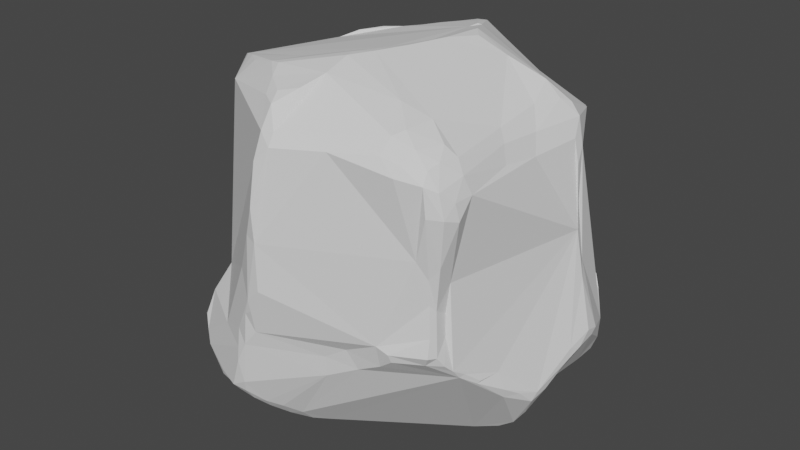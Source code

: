 # Source: boulder3.blend  (saved by Blender 2.80.75; exported with 4.5.12 LTS)
import bpy
from mathutils import Matrix  # noqa: F401  (used for matrix-valued properties, if any)

bpy.ops.wm.read_factory_settings(use_empty=True)
scene = bpy.context.scene
scene.name = 'Scene'

# ---- collections
col_collection = bpy.data.collections.new('Collection'); scene.collection.children.link(col_collection)

# ---- world
world_world = bpy.data.worlds.new('World'); scene.world = world_world
world_world.use_nodes = True; world_world.node_tree.nodes.clear()
_N = world_world.node_tree.nodes; _L = world_world.node_tree.links
n0 = _N.new('ShaderNodeOutputWorld'); n0.name = 'World Output'; n0.location = (300, 300)
n1 = _N.new('ShaderNodeBackground'); n1.name = 'Background'; n1.location = (10, 300)
n1.inputs[0].default_value = (0.05088, 0.05088, 0.05088, 1.0)
_L.new(n1.outputs[0], n0.inputs[0])
n0.is_active_output = True
world_world.color = (0.05088, 0.05088, 0.05088)
world_world.use_sun_shadow = False
world_world.sun_shadow_jitter_overblur = 0.0

# ---- meshes
me_cube_001 = bpy.data.meshes.new('Cube.001')
me_cube_001.from_pydata([(0.4606, -0.5631, 1.006), (-0.4898, -0.7926, -0.7802), (-0.4306, -0.9896, -0.6517), (-0.7481, -0.8077, -0.4825), (-0.8375, -0.6673, -0.4578), (-0.5325, -0.5416, 1.008), (-0.7089, -0.4167, 0.9457), (-0.8576, 0.3122, -0.6397), (-0.8812, 0.5057, -0.4649), (-0.8794, 0.4632, 0.7445), (-0.8543, 0.4537, 0.7937), (-0.7395, 0.5001, 0.849), (-0.6007, 0.5559, 0.8841), (-0.5091, 0.6019, 0.8871), (-0.5847, 0.9611, 0.3097), (-0.7792, 0.8339, 0.3665), (-0.8372, 0.7672, 0.4115), (-0.898, 0.6437, 0.5183), (-0.9117, 0.5091, 0.5219), (0.8342, -0.5625, -0.3451), (0.8728, -0.5595, 0.6561), (0.8402, -0.5861, 0.7508), (0.794, -0.5649, 0.8204), (0.7366, -0.593, 0.8755), (0.6204, -0.5297, 0.9479), (0.5925, -0.6847, 0.9368), (0.5621, -0.7501, 0.9206), (0.5706, -0.8425, 0.8566), (0.8134, -0.7062, 0.3169), (0.8794, -0.6586, 0.5592), (0.8341, 0.4555, -0.8241), (0.3509, 0.7381, -0.7687), (0.5973, 0.8462, -0.7351), (0.5851, 0.8653, -0.6889), (0.7257, 0.8379, -0.5559), (0.846, 0.7419, -0.4235), (0.9303, 0.6392, -0.5383), (0.5186, 0.8205, 0.6409), (-0.4786, -0.002226, -0.9829), (-0.4828, -0.06946, -0.986), (-0.4693, -0.2773, -0.9004), (-0.9653, -0.1172, -0.4683), (-1.054, -0.1044, -0.3489), (-1.013, 0.1232, -0.5458), (-0.3871, -0.9698, -0.3197), (-0.9101, -0.4643, -0.3615), (-0.8925, -0.5138, -0.4223), (-0.9997, -0.1242, 0.5211), (-0.449, 1.028, 0.008118), (-0.5931, 0.9494, -0.1456), (-0.9474, 0.4798, -0.3253), (-0.05394, 0.4995, -0.8337), (-0.2547, 0.8407, -0.4501), (-0.1043, 0.8471, -0.5215), (0.004028, 0.9304, -0.4631), (0.1493, 0.9036, -0.5069), (0.1237, 0.4841, 1.06), (-0.04007, 1.014, 0.5386), (-0.135, 1.03, 0.5543), (-0.2034, 1.03, 0.4876), (0.4893, 0.8524, 0.1268), (0.4362, 0.8847, 0.3367), (0.4656, -0.1332, -1.056), (1.065, 0.1917, -0.4472), (1.047, 0.1218, -0.4912), (0.9648, -0.2131, -0.5722), (0.9333, -0.3097, -0.5094), (0.8733, -0.4667, -0.4134), (0.2758, 0.2704, 1.112), (0.5188, 0.1891, 1.043), (0.3953, -0.8134, -0.3567), (0.8818, -0.4498, -0.403), (0.2377, -0.8716, -0.4301), (-0.1989, -1.077, -0.4241), (-0.1994, -1.068, -0.3438), (0.06143, -0.4458, 1.126), (-0.06198, -1.08, 0.3528), (0.3504, -0.8517, -0.2401), (0.2394, -0.8853, -0.3098), (-0.06354, -1.087, -0.07264), (-0.0708, -1.058, -0.2078), (0.004848, -1.094, 0.0681), (-0.1416, -1.072, -0.3039), (0.003287, -1.095, 0.3326), (-0.1124, -1.08, -0.104), (-0.1824, -1.02, 0.1097), (-0.07555, -1.092, -0.0114), (-0.1989, -1.054, -0.2337), (1.068, 0.2986, -0.4215), (1.067, 0.3377, -0.3931), (0.9697, 0.3018, 0.003842), (0.9333, 0.2829, 0.3275), (1.076, 0.2463, -0.3659), (1.012, 0.2497, -0.07602), (0.963, 0.2449, 0.1934), (1.047, 0.1223, -0.434), (0.9019, -0.3295, -0.4045), (0.2071, 0.3794, 1.081), (0.1201, 0.4113, 1.058), (0.2024, 0.2705, 1.089), (0.3416, 0.1895, 1.107), (0.2613, 0.03087, 1.12), (0.1968, 0.001942, 1.102), (0.2029, -0.1897, 1.123), (0.1371, -0.2722, 1.119), (0.1453, -0.3751, 1.128), (-0.9706, -0.3222, -0.3728), (-1.055, -0.1374, -0.3069), (-1.009, -0.124, 0.002418), (-0.9946, -0.1294, 0.3108), (-1.025, -0.0554, -0.09478), (-0.9952, -0.05741, 0.2273), (-0.9852, -0.009414, 0.1753), (-1.057, -0.04315, -0.3428), (-1.039, 0.07171, -0.3625), (-1.026, 0.1984, -0.4302), (-0.9791, 0.3431, -0.3725), (-0.3232, 1.048, 0.3374), (-0.4432, 0.9849, 0.3697), (-0.3688, 1.032, -0.064), (-0.3744, 1.043, 0.102), (-0.4164, 1.033, -0.06677), (-0.3091, 1.014, -0.1265), (-0.2008, 0.9775, -0.2182), (-0.3153, 1.04, 0.1901), (-0.1923, 1.037, 0.4357), (-0.2083, 0.9621, -0.2785), (-0.05178, 0.9368, -0.4091), (0.3592, 0.941, 0.4337), (0.4151, 0.8958, 0.2796), (-0.6173, -0.7446, -0.7086), (-0.5963, -0.5509, -0.7512), (-0.5058, -0.6713, -0.8172), (-0.6753, -0.67, -0.6755), (-0.6554, -0.8831, -0.5115), (-0.7614, -0.7979, -0.5038), (-0.6043, -0.9211, -0.5694), (-0.5913, -0.8586, -0.6509), (-0.7063, -0.7182, -0.6297), (-0.6429, -0.7939, -0.6563), (-0.6296, -0.4794, 0.9788), (-0.4725, 0.5791, 0.9037), (-0.685, 0.5579, 0.8428), (-0.8891, 0.5179, 0.7093), (-0.8453, 0.4982, 0.7784), (-0.888, 0.5818, 0.6301), (-0.8992, 0.6134, 0.5612), (0.6806, -0.7267, 0.8767), (0.6695, -0.8156, 0.8274), (0.776, -0.7938, 0.7488), (0.7878, -0.7886, 0.5944), (0.6539, -0.8508, 0.7741), (0.8635, -0.6703, 0.6538), (0.7744, -0.6751, 0.8256), (0.7631, -0.7452, 0.8052), (0.8525, -0.7364, 0.5838), (0.8255, -0.7424, 0.7164), (0.7383, 0.7789, -0.7643), (0.6319, 0.7549, -0.7892), (0.6107, 0.6653, -0.8175), (0.6924, 0.6637, -0.8184), (0.6987, 0.8374, -0.7139), (0.7937, 0.8036, -0.6154), (0.7862, 0.774, -0.7454), (0.8984, 0.6167, -0.7425), (0.8664, 0.5333, -0.7902), (0.8868, 0.7077, -0.6093), (0.8696, 0.6835, -0.7394), (0.7885, 0.6573, -0.799), (0.8399, 0.7524, -0.6704), (0.7489, 0.6111, 0.7008), (0.6955, 0.6902, 0.6746), (0.7141, 0.6593, 0.6146), (0.525, 0.7701, 0.6808), (0.5208, 0.8298, 0.616), (0.5254, 0.8179, 0.4909), (0.6738, 0.7173, 0.6569), (-0.5471, 0.01299, -0.9599), (-0.512, -0.1961, -0.914), (-0.6079, 0.004709, -0.9288), (-0.5858, -0.2598, -0.8176), (-0.499, -0.4151, -0.8568), (-0.6951, 0.06414, -0.8868), (-0.7753, 0.1191, -0.8203), (-0.8164, 0.06375, -0.7748), (-0.9014, 0.1232, -0.7134), (-0.8489, -0.1148, -0.6154), (-0.8076, -0.6869, -0.4016), (-0.8867, -0.5459, -0.4102), (-0.7712, -0.3646, 0.9103), (-0.7966, -0.3035, 0.8858), (-0.8141, -0.3522, 0.8704), (-0.8894, -0.237, 0.8208), (-0.8775, -0.1881, 0.8194), (-0.7759, -0.1178, 0.8457), (-0.8647, 0.2382, 0.7761), (-0.9303, -0.1827, 0.782), (-0.8842, 0.2478, 0.7599), (-0.9582, -0.1248, 0.7352), (-0.9231, 0.05056, 0.7305), (-0.9102, 0.2609, 0.6886), (-0.9522, 0.04049, 0.6371), (-0.9882, -0.1291, 0.625), (-0.9065, 0.5626, 0.5965), (-0.5932, 0.9797, -0.06408), (-0.6822, 0.9129, 0.2985), (-0.7539, 0.857, 0.1152), (-0.7424, 0.9008, -0.1247), (-0.831, 0.8061, -0.1843), (-0.8527, 0.742, 0.3671), (-0.8218, 0.7776, 0.1995), (-0.8309, 0.7823, 0.01361), (-0.8448, 0.7266, 0.07661), (-0.8618, 0.7774, -0.1636), (-0.8552, 0.6636, 0.2124), (-0.8781, 0.7066, -0.2555), (-0.8628, 0.6244, -0.002513), (-0.8992, 0.6798, -0.2211), (-0.9298, 0.5806, -0.3001), (-0.9487, 0.4759, -0.3696), (0.01359, 0.5847, -0.8186), (0.09155, 0.6949, -0.7895), (0.0009697, 0.6453, -0.7863), (0.2865, 0.6646, -0.7799), (0.06131, 0.7083, -0.7818), (0.3705, 0.8318, -0.7343), (0.1221, 0.7869, -0.7577), (0.1852, 0.8511, -0.7249), (0.3799, 0.8752, -0.6946), (0.1866, 0.8899, -0.6761), (0.1222, 0.9045, -0.6014), (0.05853, 0.9109, -0.5442), (0.03826, 0.5929, 1.03), (0.1377, 0.5013, 1.05), (-0.364, 0.6168, 0.9248), (0.061, 0.632, 1.02), (-0.2713, 0.6756, 0.9427), (-0.1472, 0.6973, 0.9712), (-0.4454, 0.648, 0.8738), (-0.08005, 0.763, 0.9796), (-0.00537, 0.7497, 0.991), (-0.2283, 0.723, 0.9273), (0.3519, 0.7585, 0.7713), (-6.012e-05, 0.9404, 0.837), (0.003458, 0.9812, 0.7803), (0.2994, 0.8617, 0.7195), (-0.002018, 1.003, 0.6891), (0.1405, 0.9761, 0.7022), (-0.06855, 1.016, 0.646), (0.2486, 0.968, 0.644), (0.346, 0.9451, 0.6083), (0.3038, 0.9653, 0.5818), (0.6154, 0.8113, -0.0915), (0.8168, 0.7539, -0.3404), (0.6051, 0.7307, 0.05666), (0.7101, 0.791, -0.2243), (0.7027, 0.8073, -0.2586), (0.6521, 0.8155, -0.1764), (0.5821, 0.8379, -0.301), (0.5724, 0.8261, -0.04976), (0.5956, 0.824, -0.1478), (0.5275, 0.8334, 0.02451), (0.6117, -0.1087, -1.014), (0.5542, -0.06757, -1.028), (0.654, -0.06746, -1.016), (0.7474, -0.06522, -0.9689), (0.7464, 0.001494, -0.978), (0.6705, 0.1782, -0.9283), (0.7721, 0.008874, -0.9568), (0.8088, 0.1356, -0.8807), (0.7862, 0.3513, -0.8626), (0.8419, -0.06677, -0.8963), (0.8182, 0.388, -0.8408), (0.9136, -0.06587, -0.7943), (0.9205, -0.2952, -0.5687), (0.987, -0.1312, -0.6564), (1.003, -0.02683, -0.6244), (0.999, -0.09853, -0.6094), (1.028, 0.05794, -0.5439), (0.9612, 0.5661, -0.6121), (0.7147, 0.2502, 0.9456), (0.8057, 0.2455, 0.8676), (0.7593, 0.08635, 0.8748), (0.7591, -0.1901, 0.8374), (0.8334, 0.3114, 0.8382), (0.8259, 0.01264, 0.7687), (0.8837, 0.3119, 0.7747), (0.8048, -0.2236, 0.7768), (0.8454, -0.2611, 0.6901), (0.9066, 0.2463, 0.6812), (0.8606, -0.034, 0.664), (0.9179, 0.304, 0.6271), (0.9344, 0.2465, 0.5483), (0.5261, -0.8307, -0.1579), (0.5918, -0.8189, -0.187), (0.5218, -0.7953, -0.2944), (0.599, -0.8025, -0.2338), (0.7162, -0.7626, 0.3437), (0.773, -0.724, -0.06861), (0.7616, -0.7256, 0.2471), (0.7604, -0.7146, 0.1073), (0.7756, -0.744, -0.1729), (0.749, -0.7255, -0.2262), (0.7789, -0.6839, 0.07046), (0.7967, -0.6961, -0.181), (0.7965, -0.6054, 0.1952), (0.7815, -0.6174, 0.03084), (0.7897, -0.6244, -0.09416), (0.8145, -0.6601, -0.2376), (0.8288, -0.609, -0.2863), (0.8479, -0.5392, -0.3298), (0.09061, -0.5036, -0.9769), (0.1229, -0.4975, -0.9885), (0.0573, -0.6244, -0.9365), (0.05925, -0.677, -0.8998), (-0.001475, -0.7504, -0.8786), (-0.07509, -0.8433, -0.8248), (-0.0005604, -0.8272, -0.797), (-0.05956, -0.912, -0.7347), (-0.1402, -0.9282, -0.7602), (-0.4466, -0.9124, -0.7173), (-0.309, -0.8843, -0.7554), (-0.1253, -0.9654, -0.7052), (-0.1916, -0.9925, -0.699), (-0.2608, -1.031, -0.6493), (-0.198, -1.039, -0.631), (-0.4081, -1.01, -0.6056), (-0.2679, -1.063, -0.6078), (-0.1841, -1.058, -0.5609), (0.08954, -0.5095, 1.13), (-0.1903, -0.5243, 1.069), (0.1051, -0.6729, 1.089), (-0.3999, -0.6074, 1.039), (-0.1871, -0.6945, 1.081), (-0.2483, -0.6791, 1.072), (-0.4303, -0.6226, 1.02), (-0.1388, -0.7834, 1.049), (-0.4964, -0.7007, 0.9312), (0.06643, -0.8118, 1.045), (-0.0283, -0.8615, 1.026), (-0.001313, -0.9315, 0.9863), (-0.0921, -0.8756, 0.9941), (0.07545, -0.9984, 0.8884), (0.001613, -1.006, 0.8801), (0.3366, -0.9342, 0.8414), (-0.0004304, -1.062, 0.7459), (0.07725, -1.038, 0.8244), (0.0001564, -1.103, 0.5231), (-0.05468, 0.4216, -0.8695), (-0.1007, 0.3228, -0.9037), (-0.05599, -0.008045, -1.053), (-0.3269, 0.08929, -0.966), (-0.1357, 0.003615, -1.059), (0.3441, -0.129, -1.062), (0.1874, -0.1315, -1.074), (-0.2477, -0.05607, -1.023), (-0.06786, -0.06252, -1.064), (0.06806, -0.08546, -1.065), (0.03606, -0.1219, -1.071), (0.1299, -0.1908, -1.08), (0.2073, -0.2014, -1.102), (0.4386, -0.1599, -1.052), (0.1842, -0.3244, -1.058), (0.1846, -0.3968, -1.017)], [], [(77, 78, 70), (83, 76, 86), (79, 86, 84), (82, 74, 73), (84, 87, 82), (44, 136, 74), (74, 326, 73), (72, 82, 328), (90, 94, 93), (88, 92, 63), (92, 95, 63), (63, 95, 64), (279, 89, 88), (98, 99, 97), (97, 99, 68), (101, 102, 103), (103, 104, 105), (104, 75, 105), (75, 329, 105), (106, 107, 42), (108, 111, 110), (109, 111, 108), (110, 114, 113), (111, 47, 112), (114, 115, 113), (116, 219, 115), (46, 45, 106), (50, 219, 116), (14, 118, 117), (121, 119, 122), (121, 126, 52), (128, 61, 129), (126, 127, 53), (1, 130, 132), (132, 133, 131), (132, 130, 133), (134, 135, 136), (135, 139, 136), (136, 137, 2), (138, 130, 139), (4, 138, 135), (138, 133, 130), (3, 135, 134), (74, 136, 326), (137, 320, 2), (4, 135, 3), (141, 13, 12), (12, 142, 11), (11, 142, 144), (203, 145, 146), (11, 144, 10), (9, 144, 143), (146, 17, 18), (25, 147, 23), (147, 154, 153), (148, 149, 154), (23, 153, 22), (93, 92, 89, 90), (20, 21, 152), (153, 156, 21), (29, 155, 28), (152, 156, 155), (156, 154, 149), (151, 149, 148), (158, 160, 159), (160, 157, 168), (34, 162, 161), (33, 161, 32), (162, 163, 161), (161, 157, 32), (161, 163, 157), (166, 169, 162), (169, 163, 162), (225, 158, 31), (37, 173, 176), (173, 171, 176), (39, 179, 177), (179, 182, 177), (183, 184, 185), (184, 186, 185), (38, 177, 351), (38, 39, 177), (40, 181, 178), (44, 134, 136), (188, 45, 46), (3, 187, 4), (190, 191, 189), (194, 193, 192), (193, 196, 192), (10, 9, 195), (196, 199, 198), (197, 199, 196), (9, 200, 197), (196, 198, 202), (200, 201, 199), (201, 202, 198), (143, 203, 200), (205, 15, 14), (206, 211, 210), (208, 213, 207), (15, 209, 16), (208, 215, 213), (212, 214, 209), (215, 217, 213), (214, 17, 209), (212, 217, 216), (215, 218, 217), (219, 50, 218), (121, 49, 204), (16, 209, 17), (348, 51, 220), (220, 222, 221), (221, 222, 224), (221, 226, 225), (221, 224, 226), (226, 227, 225), (227, 229, 228), (227, 226, 229), (226, 53, 230), (229, 230, 228), (231, 55, 230), (232, 233, 235), (232, 235, 240), (237, 241, 236), (239, 241, 237), (245, 37, 249), (244, 246, 248), (249, 57, 246), (250, 251, 249), (248, 57, 58), (250, 128, 251), (56, 232, 98), (56, 233, 232), (242, 37, 245), (174, 128, 250), (234, 13, 141), (255, 256, 257), (252, 259, 254), (256, 258, 257), (252, 260, 259), (257, 258, 260), (35, 162, 253), (263, 264, 262), (263, 267, 266), (266, 265, 264), (266, 270, 268), (270, 269, 268), (271, 273, 275), (275, 277, 65), (274, 65, 66), (263, 262, 62), (270, 30, 272), (278, 64, 277), (281, 284, 280), (283, 287, 285), (281, 286, 284), (285, 286, 281), (287, 290, 285), (288, 290, 287), (289, 291, 286), (68, 69, 280), (287, 21, 288), (291, 292, 91), (286, 291, 170), (293, 295, 294), (297, 299, 150), (298, 304, 303), (303, 305, 28), (304, 308, 307), (309, 19, 310), (19, 67, 71), (70, 295, 77), (313, 314, 315), (315, 317, 316), (317, 318, 316), (316, 318, 319), (319, 318, 322), (319, 323, 321), (319, 322, 323), (320, 324, 2), (323, 324, 320), (323, 325, 324), (323, 322, 325), (324, 327, 326), (324, 325, 327), (328, 73, 327), (330, 332, 334), (329, 333, 331), (333, 334, 336), (331, 336, 339), (336, 341, 339), (337, 341, 336), (339, 340, 338), (339, 341, 340), (27, 342, 344), (340, 343, 342), (342, 346, 344), (342, 343, 346), (5, 335, 332), (348, 220, 221, 223, 31, 159, 160, 168, 270, 267, 263, 353, 354, 357, 356, 350, 352, 349), (352, 38, 351), (38, 355, 39), (352, 356, 355), (350, 356, 352), (357, 354, 358), (353, 361, 360), (263, 62, 353), (262, 363, 361), (363, 312, 362), (72, 70, 78), (72, 78, 82), (78, 80, 82), (81, 86, 79), (81, 83, 86), (83, 347, 76), (80, 84, 82), (80, 79, 84), (86, 76, 85), (82, 87, 74), (84, 86, 87), (87, 44, 74), (88, 89, 92), (90, 91, 94), (91, 292, 94), (67, 66, 96, 71), (98, 97, 233, 56), (68, 100, 69), (99, 101, 68), (68, 101, 100), (101, 99, 102), (120, 119, 121, 48), (106, 42, 41), (107, 113, 42), (107, 110, 113), (107, 108, 110), (109, 47, 111), (42, 113, 43), (111, 112, 110), (43, 115, 219), (113, 115, 43), (126, 121, 122, 123), (120, 117, 124), (119, 120, 124), (122, 119, 124), (124, 117, 125), (117, 59, 125), (126, 123, 127), (125, 59, 58), (125, 58, 57), (61, 128, 175), (129, 61, 60), (136, 139, 137), (135, 138, 139), (137, 139, 1), (139, 130, 1), (326, 136, 2), (137, 1, 320), (12, 13, 142), (13, 238, 142), (203, 143, 145), (18, 203, 146), (9, 10, 144), (148, 147, 26, 27), (25, 26, 147), (24, 25, 23), (23, 147, 153), (147, 148, 154), (149, 150, 155, 156), (22, 153, 21), (152, 21, 156), (29, 152, 155), (156, 153, 154), (28, 155, 150), (31, 158, 159), (158, 157, 160), (167, 166, 279, 164), (165, 30, 168), (36, 279, 166), (168, 167, 164, 165), (166, 167, 169), (167, 168, 163), (35, 166, 162), (169, 167, 163), (163, 168, 157), (225, 32, 158), (32, 157, 158), (270, 168, 30), (279, 165, 164), (89, 279, 36), (172, 176, 171), (170, 172, 171), (174, 37, 176), (242, 173, 37), (179, 39, 178, 180), (182, 184, 183), (42, 43, 185, 41), (185, 43, 7), (185, 186, 41), (40, 178, 39), (8, 43, 219), (188, 46, 4, 187), (188, 187, 45), (197, 196, 194, 195), (191, 190, 192), (190, 194, 192), (193, 194, 196), (195, 9, 197), (197, 200, 199), (199, 201, 198), (201, 47, 202), (209, 15, 206, 210), (9, 143, 200), (204, 49, 207), (213, 211, 206, 207), (210, 212, 209), (210, 211, 212), (211, 213, 212), (212, 213, 217), (214, 212, 216), (48, 121, 204), (31, 223, 221, 225), (185, 7, 43, 8, 219, 218, 215, 208, 207, 49, 121, 52, 126, 53, 226, 224, 222, 220, 51, 348, 349, 351, 177, 182, 183), (225, 227, 228), (229, 226, 230), (230, 53, 231), (231, 53, 54), (54, 53, 127), (55, 231, 54), (228, 33, 32, 225), (239, 237, 232, 240), (234, 236, 238), (238, 236, 241), (247, 244, 243, 245), (239, 240, 243), (174, 250, 249, 37), (244, 247, 246), (247, 245, 249), (247, 249, 246), (246, 57, 248), (249, 251, 57), (174, 175, 128), (13, 234, 238), (253, 255, 252), (255, 253, 256), (255, 257, 252), (252, 257, 260), (34, 256, 253, 162), (268, 271, 265, 266), (262, 264, 265), (264, 263, 266), (266, 267, 270), (268, 269, 271), (273, 276, 275), (275, 65, 274), (275, 276, 277), (276, 273, 278), (165, 279, 88), (277, 276, 278), (280, 282, 281), (289, 286, 285, 290), (282, 285, 281), (284, 286, 170), (289, 292, 291), (302, 301, 294, 296), (287, 22, 21), (288, 21, 20), (294, 295, 296), (294, 301, 298), (303, 28, 299, 300), (150, 299, 28), (304, 301, 302, 308), (300, 298, 303), (298, 301, 304), (307, 306, 303, 304), (303, 306, 305), (308, 302, 309), (310, 19, 71), (293, 77, 295), (313, 311, 312, 314), (72, 328, 322, 318), (321, 323, 320), (2, 324, 326), (325, 328, 327), (325, 322, 328), (328, 82, 73), (326, 327, 73), (329, 331, 0), (330, 5, 332), (329, 334, 333), (334, 332, 335), (335, 337, 334), (331, 333, 336), (334, 337, 336), (343, 345, 346), (346, 345, 347), (334, 329, 75, 330), (349, 352, 351), (38, 352, 355), (362, 360, 361, 363), (356, 357, 358), (358, 354, 359), (354, 360, 359), (354, 353, 360), (353, 62, 361), (359, 360, 362), (62, 262, 361), (97, 68, 280, 284, 170, 171, 173, 242, 245, 243, 240, 235, 233), (117, 118, 14, 15, 16, 17, 146, 145, 143, 144, 142, 238, 241, 239, 243, 244, 248, 58, 59), (114, 110, 112, 47, 201, 200, 203, 18, 17, 214, 216, 217, 218, 50, 116, 115), (106, 41, 186, 184, 182, 179, 180, 178, 181, 132, 131, 133, 138, 4, 46), (205, 14, 117, 120, 48, 204, 207, 206, 15), (25, 0, 331, 339, 338, 340, 342, 27, 26), (273, 271, 269, 270, 272, 30, 165, 88, 63, 64, 278), (265, 271, 275, 274, 66, 67, 19, 309, 302, 296, 295, 70, 72, 318, 317, 315, 314, 312, 363, 262), (23, 22, 287, 283, 285, 282, 280, 69, 100, 101, 103, 105, 329, 0, 25, 24), (92, 93, 94, 292, 289, 290, 288, 20, 152, 29, 28, 305, 306, 307, 308, 309, 310, 71, 96, 66, 65, 277, 64, 95), (258, 256, 34, 161, 33, 228, 230, 55, 54, 127, 123, 122, 124, 125, 57, 251, 128, 129, 60, 261, 259, 260), (187, 3, 134, 44, 87, 86, 85, 76, 347, 345, 343, 340, 341, 337, 335, 5, 140, 6, 189, 191, 192, 196, 202, 47, 109, 108, 107, 106, 45), (35, 253, 252, 254, 259, 261, 60, 61, 175, 174, 176, 172, 170, 291, 91, 90, 89, 36, 166), (40, 39, 355, 356, 358, 359, 362, 312, 311, 313, 315, 316, 319, 321, 320, 1, 132, 181), (6, 140, 5, 330, 75, 104, 103, 102, 99, 98, 232, 237, 236, 234, 141, 12, 11, 10, 195, 194, 190, 189), (79, 80, 78, 77, 293, 294, 298, 300, 299, 297, 150, 149, 151, 148, 27, 344, 346, 347, 83, 81)])
_uv = me_cube_001.uv_layers.new(name='UVMap')
_uv.uv.foreach_set('vector', [0.4629, 0.8248, 0.451, 0.8441, 0.4414, 0.8163, 0.5455, 0.8663, 0.5549, 0.8812, 0.4994, 0.8836, 0.4874, 0.8819, 0.4994, 0.8836, 0.485, 0.8899, 0.4543, 0.8884, 0.451, 0.8999, 0.4374, 0.8984, 0.485, 0.8899, 0.4637, 0.8993, 0.4543, 0.8884, 0.4513, 0.9227, 0.4254, 0.9331, 0.451, 0.8999, 0.451, 0.8999, 0.4254, 0.9129, 0.4374, 0.8984, 0.4325, 0.8431, 0.4543, 0.8884, 0.4254, 0.8748, 0.5008, 0.5789, 0.5314, 0.5867, 0.4907, 0.5876, 0.4316, 0.5775, 0.4441, 0.5877, 0.4343, 0.5942, 0.4441, 0.5877, 0.4368, 0.6047, 0.4343, 0.5942, 0.4343, 0.5942, 0.4368, 0.6047, 0.4279, 0.6053, 0.4071, 0.5401, 0.4392, 0.571, 0.4316, 0.5775, 0.73, 0.577, 0.7215, 0.589, 0.7151, 0.577, 0.7151, 0.577, 0.7215, 0.589, 0.707, 0.5927, 0.7122, 0.6213, 0.7227, 0.6281, 0.7186, 0.6485, 0.7186, 0.6485, 0.7296, 0.6597, 0.7255, 0.6716, 0.7296, 0.6597, 0.7421, 0.6789, 0.7255, 0.6716, 0.7421, 0.6789, 0.7354, 0.6868, 0.7255, 0.6716, 0.4407, 0.07635, 0.4573, 0.1012, 0.4437, 0.1074, 0.5004, 0.1059, 0.5343, 0.115, 0.4847, 0.1172, 0.5425, 0.09886, 0.5343, 0.115, 0.5004, 0.1059, 0.4847, 0.1172, 0.4487, 0.1351, 0.4499, 0.1183, 0.5343, 0.115, 0.5741, 0.1116, 0.5241, 0.1258, 0.4487, 0.1351, 0.4358, 0.151, 0.4499, 0.1183, 0.444, 0.1724, 0.4415, 0.1923, 0.4358, 0.151, 0.4342, 0.05065, 0.4459, 0.05395, 0.4407, 0.07635, 0.4534, 0.1925, 0.4415, 0.1923, 0.444, 0.1724, 0.5491, 0.292, 0.5595, 0.3107, 0.5486, 0.3319, 0.4888, 0.3172, 0.4906, 0.3252, 0.4796, 0.3335, 0.4888, 0.3172, 0.4566, 0.3455, 0.436, 0.3371, 0.5687, 0.425, 0.5542, 0.4397, 0.5437, 0.4336, 0.4566, 0.3455, 0.4339, 0.3682, 0.428, 0.353, 0.19, 0.72, 0.1731, 0.7174, 0.1863, 0.7096, 0.1863, 0.7096, 0.1628, 0.7109, 0.1719, 0.6951, 0.1863, 0.7096, 0.1731, 0.7174, 0.1628, 0.7109, 0.1703, 0.7315, 0.157, 0.7227, 0.1774, 0.7321, 0.157, 0.7227, 0.1708, 0.7228, 0.1774, 0.7321, 0.1774, 0.7321, 0.1782, 0.7276, 0.1981, 0.7346, 0.1584, 0.7169, 0.1731, 0.7174, 0.1708, 0.7228, 0.1437, 0.7088, 0.1584, 0.7169, 0.157, 0.7227, 0.1584, 0.7169, 0.1628, 0.7109, 0.1731, 0.7174, 0.157, 0.7248, 0.157, 0.7227, 0.1703, 0.7315, 0.1994, 0.7422, 0.1774, 0.7321, 0.2018, 0.7374, 0.1782, 0.7276, 0.1964, 0.7289, 0.1981, 0.7346, 0.1437, 0.7088, 0.157, 0.7227, 0.157, 0.7248, 0.8086, 0.5567, 0.8123, 0.5516, 0.8243, 0.5575, 0.8243, 0.5575, 0.833, 0.5573, 0.8369, 0.564, 0.8369, 0.564, 0.833, 0.5573, 0.847, 0.5631, 0.8578, 0.5573, 0.8542, 0.5534, 0.8572, 0.5505, 0.8369, 0.564, 0.847, 0.5631, 0.8477, 0.5693, 0.8515, 0.5686, 0.847, 0.5631, 0.8534, 0.5619, 0.8572, 0.5505, 0.856, 0.5442, 0.863, 0.5622, 0.6695, 0.7085, 0.6659, 0.7129, 0.657, 0.7059, 0.6659, 0.7129, 0.6609, 0.7143, 0.6577, 0.7104, 0.6698, 0.718, 0.6613, 0.7172, 0.6609, 0.7143, 0.657, 0.7059, 0.6577, 0.7104, 0.6522, 0.7048, 0.4907, 0.5876, 0.4441, 0.5877, 0.4392, 0.571, 0.5008, 0.5789, 0.6422, 0.705, 0.6492, 0.7063, 0.6481, 0.7114, 0.6577, 0.7104, 0.6543, 0.7139, 0.6492, 0.7063, 0.6422, 0.7115, 0.6495, 0.7162, 0.643, 0.7166, 0.6481, 0.7114, 0.6543, 0.7139, 0.6495, 0.7162, 0.6543, 0.7139, 0.6609, 0.7143, 0.6613, 0.7172, 0.6728, 0.7214, 0.6613, 0.7172, 0.6698, 0.718, 0.3292, 0.5324, 0.3386, 0.5392, 0.3322, 0.5381, 0.3386, 0.5392, 0.3365, 0.5331, 0.3444, 0.5403, 0.3378, 0.5243, 0.343, 0.53, 0.3333, 0.5288, 0.32, 0.5226, 0.3333, 0.5288, 0.3236, 0.5262, 0.343, 0.53, 0.3405, 0.5339, 0.3333, 0.5288, 0.3333, 0.5288, 0.3365, 0.5331, 0.3236, 0.5262, 0.3333, 0.5288, 0.3405, 0.5339, 0.3365, 0.5331, 0.3534, 0.5368, 0.3462, 0.5343, 0.343, 0.53, 0.3462, 0.5343, 0.3405, 0.5339, 0.343, 0.53, 0.2973, 0.5233, 0.3292, 0.5324, 0.3003, 0.5308, 0.6845, 0.5215, 0.6787, 0.5266, 0.6655, 0.5284, 0.6787, 0.5266, 0.6599, 0.5338, 0.6655, 0.5284, 0.1918, 0.6327, 0.1767, 0.6252, 0.1843, 0.6215, 0.1767, 0.6252, 0.1663, 0.6154, 0.1843, 0.6215, 0.156, 0.6101, 0.1505, 0.6173, 0.1429, 0.6101, 0.1505, 0.6173, 0.1384, 0.6394, 0.1429, 0.6101, 0.1921, 0.625, 0.1843, 0.6215, 0.2084, 0.6101, 0.1921, 0.625, 0.1918, 0.6327, 0.1843, 0.6215, 0.1925, 0.6594, 0.1855, 0.6797, 0.1862, 0.6495, 0.4513, 0.9227, 0.4259, 0.9496, 0.4254, 0.9331, 0.4347, 0.9943, 0.4464, 0.9994, 0.4279, 0.9962, 0.4267, 0.9682, 0.4379, 0.9827, 0.4254, 0.9848, 0.8455, 0.6728, 0.8467, 0.6813, 0.8433, 0.6832, 0.8446, 0.6444, 0.8523, 0.6537, 0.853, 0.6668, 0.8523, 0.6537, 0.8556, 0.6527, 0.853, 0.6668, 0.8477, 0.5693, 0.8515, 0.5686, 0.8502, 0.5959, 0.8556, 0.6527, 0.858, 0.6205, 0.8592, 0.6447, 0.8533, 0.595, 0.858, 0.6205, 0.8556, 0.6527, 0.8515, 0.5686, 0.8579, 0.5931, 0.8533, 0.595, 0.8556, 0.6527, 0.8592, 0.6447, 0.8664, 0.6454, 0.8579, 0.5931, 0.8629, 0.6203, 0.858, 0.6205, 0.8629, 0.6203, 0.8664, 0.6454, 0.8592, 0.6447, 0.8534, 0.5619, 0.8578, 0.5573, 0.8579, 0.5931, 0.5453, 0.275, 0.5571, 0.2559, 0.5491, 0.292, 0.5177, 0.2598, 0.5035, 0.2453, 0.5304, 0.245, 0.472, 0.2464, 0.4766, 0.2403, 0.481, 0.2666, 0.5571, 0.2559, 0.5594, 0.2374, 0.5661, 0.2395, 0.472, 0.2464, 0.4607, 0.2297, 0.4766, 0.2403, 0.5122, 0.235, 0.5337, 0.2239, 0.5594, 0.2374, 0.4607, 0.2297, 0.4677, 0.2248, 0.4766, 0.2403, 0.5337, 0.2239, 0.5746, 0.2288, 0.5594, 0.2374, 0.5122, 0.235, 0.4677, 0.2248, 0.5004, 0.219, 0.4607, 0.2297, 0.4545, 0.2099, 0.4677, 0.2248, 0.4415, 0.1923, 0.4534, 0.1925, 0.4545, 0.2099, 0.4888, 0.3172, 0.4752, 0.29, 0.4928, 0.2907, 0.5661, 0.2395, 0.5594, 0.2374, 0.5746, 0.2288, 0.2506, 0.5707, 0.2446, 0.559, 0.2558, 0.5482, 0.2558, 0.5482, 0.2521, 0.5394, 0.2654, 0.5365, 0.2654, 0.5365, 0.2521, 0.5394, 0.2596, 0.533, 0.2654, 0.5365, 0.2672, 0.5258, 0.2973, 0.5233, 0.2654, 0.5365, 0.2596, 0.533, 0.2672, 0.5258, 0.2672, 0.5258, 0.2739, 0.521, 0.2973, 0.5233, 0.2739, 0.521, 0.2733, 0.5161, 0.2965, 0.5199, 0.2739, 0.521, 0.2672, 0.5258, 0.2733, 0.5161, 0.2672, 0.5258, 0.2359, 0.5074, 0.2669, 0.5115, 0.2733, 0.5161, 0.2669, 0.5115, 0.2965, 0.5199, 0.2577, 0.5071, 0.2684, 0.505, 0.2669, 0.5115, 0.7423, 0.5553, 0.7211, 0.5629, 0.7379, 0.5508, 0.7423, 0.5553, 0.7379, 0.5508, 0.7478, 0.541, 0.7668, 0.5449, 0.7763, 0.5389, 0.7857, 0.5463, 0.7562, 0.5396, 0.7763, 0.5389, 0.7668, 0.5449, 0.712, 0.5208, 0.6845, 0.5215, 0.7207, 0.5142, 0.7495, 0.5174, 0.7499, 0.5132, 0.7592, 0.5103, 0.7207, 0.5142, 0.754, 0.5048, 0.7499, 0.5132, 0.7094, 0.5122, 0.7128, 0.5101, 0.7207, 0.5142, 0.7592, 0.5103, 0.754, 0.5048, 0.7667, 0.5047, 0.7094, 0.5122, 0.7056, 0.5056, 0.7128, 0.5101, 0.7274, 0.5654, 0.7423, 0.5553, 0.73, 0.577, 0.7274, 0.5654, 0.7211, 0.5629, 0.7423, 0.5553, 0.7035, 0.528, 0.6845, 0.5215, 0.712, 0.5208, 0.6857, 0.5187, 0.7056, 0.5056, 0.7094, 0.5122, 0.7938, 0.5522, 0.8123, 0.5516, 0.8086, 0.5567, 0.4648, 0.4894, 0.4583, 0.4846, 0.4731, 0.477, 0.4834, 0.4731, 0.4928, 0.4631, 0.5097, 0.479, 0.4583, 0.4846, 0.4508, 0.4631, 0.4731, 0.477, 0.4834, 0.4731, 0.4786, 0.4636, 0.4928, 0.4631, 0.4731, 0.477, 0.4508, 0.4631, 0.4786, 0.4636, 0.4294, 0.506, 0.4233, 0.4969, 0.4436, 0.504, 0.3296, 0.6331, 0.3436, 0.6344, 0.3377, 0.643, 0.3296, 0.6331, 0.3527, 0.5975, 0.3561, 0.6251, 0.3561, 0.6251, 0.3569, 0.6346, 0.3436, 0.6344, 0.3561, 0.6251, 0.3686, 0.5692, 0.3631, 0.6236, 0.3686, 0.5692, 0.3711, 0.6035, 0.3631, 0.6236, 0.3709, 0.6352, 0.3865, 0.6353, 0.4058, 0.6459, 0.4058, 0.6459, 0.4135, 0.6422, 0.4139, 0.6615, 0.41, 0.6767, 0.4139, 0.6615, 0.4177, 0.6798, 0.3296, 0.6331, 0.3377, 0.643, 0.3191, 0.643, 0.3686, 0.5692, 0.377, 0.5482, 0.3761, 0.5634, 0.4202, 0.6158, 0.4279, 0.6053, 0.4135, 0.6422, 0.6296, 0.5869, 0.6248, 0.5767, 0.6441, 0.5867, 0.6313, 0.6547, 0.622, 0.662, 0.6201, 0.6229, 0.6296, 0.5869, 0.6155, 0.5756, 0.6248, 0.5767, 0.6201, 0.6229, 0.6155, 0.5756, 0.6296, 0.5869, 0.622, 0.662, 0.6032, 0.6306, 0.6201, 0.6229, 0.609, 0.6673, 0.6032, 0.6306, 0.622, 0.662, 0.604, 0.5847, 0.5972, 0.5716, 0.6155, 0.5756, 0.707, 0.5927, 0.6721, 0.5977, 0.6441, 0.5867, 0.622, 0.662, 0.6175, 0.7031, 0.609, 0.6673, 0.5972, 0.5716, 0.5846, 0.5838, 0.5532, 0.5742, 0.6155, 0.5756, 0.5972, 0.5716, 0.6075, 0.5437, 0.4793, 0.7955, 0.4534, 0.7915, 0.4719, 0.7829, 0.5581, 0.7601, 0.5419, 0.7496, 0.5768, 0.7473, 0.4879, 0.7451, 0.4703, 0.7386, 0.5115, 0.738, 0.5115, 0.738, 0.5335, 0.7268, 0.5532, 0.7382, 0.4703, 0.7386, 0.4609, 0.7348, 0.4851, 0.7282, 0.4538, 0.7282, 0.437, 0.7197, 0.4476, 0.7144, 0.437, 0.7197, 0.4119, 0.7189, 0.4243, 0.7078, 0.4414, 0.8163, 0.4534, 0.7915, 0.4629, 0.8248, 0.2611, 0.7018, 0.261, 0.7082, 0.2501, 0.7149, 0.2501, 0.7149, 0.2533, 0.7231, 0.2404, 0.7229, 0.2533, 0.7231, 0.2449, 0.73, 0.2404, 0.7229, 0.2404, 0.7229, 0.2449, 0.73, 0.2317, 0.7299, 0.2317, 0.7299, 0.2449, 0.73, 0.2349, 0.7347, 0.2317, 0.7299, 0.2269, 0.7351, 0.2137, 0.7279, 0.2317, 0.7299, 0.2349, 0.7347, 0.2269, 0.7351, 0.1964, 0.7289, 0.2187, 0.7376, 0.1981, 0.7346, 0.2269, 0.7351, 0.2187, 0.7376, 0.1964, 0.7289, 0.2269, 0.7351, 0.227, 0.7401, 0.2187, 0.7376, 0.2269, 0.7351, 0.2349, 0.7347, 0.227, 0.7401, 0.2187, 0.7376, 0.2184, 0.7405, 0.2018, 0.7374, 0.2187, 0.7376, 0.227, 0.7401, 0.2184, 0.7405, 0.2277, 0.7442, 0.2264, 0.747, 0.2184, 0.7405, 0.7799, 0.6924, 0.814, 0.7071, 0.7871, 0.7054, 0.7354, 0.6868, 0.778, 0.7054, 0.7347, 0.7013, 0.778, 0.7054, 0.7871, 0.7054, 0.7711, 0.7119, 0.7347, 0.7013, 0.7711, 0.7119, 0.7544, 0.7159, 0.7711, 0.7119, 0.7641, 0.7184, 0.7544, 0.7159, 0.817, 0.7157, 0.7641, 0.7184, 0.7711, 0.7119, 0.7544, 0.7159, 0.7508, 0.7213, 0.7407, 0.7125, 0.7544, 0.7159, 0.7641, 0.7184, 0.7508, 0.7213, 0.681, 0.7195, 0.7417, 0.7264, 0.7082, 0.7266, 0.7508, 0.7213, 0.7518, 0.7274, 0.7417, 0.7264, 0.7417, 0.7264, 0.743, 0.7313, 0.7082, 0.7266, 0.7417, 0.7264, 0.7518, 0.7274, 0.743, 0.7313, 0.8285, 0.7085, 0.8196, 0.7109, 0.814, 0.7071, 0.2506, 0.5707, 0.2558, 0.5482, 0.2654, 0.5365, 0.2925, 0.5359, 0.3003, 0.5308, 0.3322, 0.5381, 0.3386, 0.5392, 0.3444, 0.5403, 0.3686, 0.5692, 0.3527, 0.5975, 0.3296, 0.6331, 0.302, 0.6412, 0.2788, 0.6407, 0.2617, 0.6331, 0.2432, 0.6329, 0.2439, 0.626, 0.2355, 0.624, 0.2345, 0.5828, 0.2355, 0.624, 0.1921, 0.625, 0.2084, 0.6101, 0.1921, 0.625, 0.2202, 0.6331, 0.1918, 0.6327, 0.2355, 0.624, 0.2432, 0.6329, 0.2202, 0.6331, 0.2439, 0.626, 0.2432, 0.6329, 0.2355, 0.624, 0.2617, 0.6331, 0.2788, 0.6407, 0.2575, 0.6407, 0.302, 0.6412, 0.3168, 0.6519, 0.2821, 0.65, 0.3296, 0.6331, 0.3191, 0.643, 0.302, 0.6412, 0.3377, 0.643, 0.2837, 0.6783, 0.3168, 0.6519, 0.2837, 0.6783, 0.2724, 0.6875, 0.2796, 0.6668, 0.4325, 0.8431, 0.4414, 0.8163, 0.451, 0.8441, 0.4325, 0.8431, 0.451, 0.8441, 0.4543, 0.8884, 0.451, 0.8441, 0.4694, 0.8807, 0.4543, 0.8884, 0.508, 0.8733, 0.4994, 0.8836, 0.4874, 0.8819, 0.508, 0.8733, 0.5455, 0.8663, 0.4994, 0.8836, 0.5455, 0.8663, 0.5738, 0.8728, 0.5549, 0.8812, 0.4694, 0.8807, 0.485, 0.8899, 0.4543, 0.8884, 0.4694, 0.8807, 0.4874, 0.8819, 0.485, 0.8899, 0.4994, 0.8836, 0.5549, 0.8812, 0.5175, 0.895, 0.4543, 0.8884, 0.4637, 0.8993, 0.451, 0.8999, 0.485, 0.8899, 0.4994, 0.8836, 0.4637, 0.8993, 0.4637, 0.8993, 0.4513, 0.9227, 0.451, 0.8999, 0.4316, 0.5775, 0.4392, 0.571, 0.4441, 0.5877, 0.5008, 0.5789, 0.5532, 0.5742, 0.5314, 0.5867, 0.5532, 0.5742, 0.5846, 0.5838, 0.5314, 0.5867, 0.4119, 0.7189, 0.4177, 0.6798, 0.4326, 0.6827, 0.4243, 0.7078, 0.73, 0.577, 0.7151, 0.577, 0.7211, 0.5629, 0.7274, 0.5654, 0.707, 0.5927, 0.7013, 0.6, 0.6721, 0.5977, 0.7215, 0.589, 0.7122, 0.6213, 0.707, 0.5927, 0.707, 0.5927, 0.7122, 0.6213, 0.7013, 0.6, 0.7122, 0.6213, 0.7215, 0.589, 0.7227, 0.6281, 0.5144, 0.3237, 0.4906, 0.3252, 0.4888, 0.3172, 0.5018, 0.3141, 0.4407, 0.07635, 0.4437, 0.1074, 0.4283, 0.1035, 0.4573, 0.1012, 0.4499, 0.1183, 0.4437, 0.1074, 0.4573, 0.1012, 0.4847, 0.1172, 0.4499, 0.1183, 0.4573, 0.1012, 0.5004, 0.1059, 0.4847, 0.1172, 0.5425, 0.09886, 0.5741, 0.1116, 0.5343, 0.115, 0.4437, 0.1074, 0.4499, 0.1183, 0.4254, 0.1422, 0.5343, 0.115, 0.5241, 0.1258, 0.4847, 0.1172, 0.4254, 0.1422, 0.4358, 0.151, 0.4415, 0.1923, 0.4499, 0.1183, 0.4358, 0.151, 0.4254, 0.1422, 0.4566, 0.3455, 0.4888, 0.3172, 0.4796, 0.3335, 0.467, 0.3492, 0.5144, 0.3237, 0.5486, 0.3319, 0.5294, 0.3353, 0.4906, 0.3252, 0.5144, 0.3237, 0.5294, 0.3353, 0.4796, 0.3335, 0.4906, 0.3252, 0.5294, 0.3353, 0.5294, 0.3353, 0.5486, 0.3319, 0.5653, 0.3492, 0.5486, 0.3319, 0.5744, 0.3445, 0.5653, 0.3492, 0.4566, 0.3455, 0.467, 0.3492, 0.4339, 0.3682, 0.5653, 0.3492, 0.5744, 0.3445, 0.5746, 0.3579, 0.5653, 0.3492, 0.5746, 0.3579, 0.5727, 0.3803, 0.5542, 0.4397, 0.5687, 0.425, 0.5746, 0.4473, 0.5437, 0.4336, 0.5542, 0.4397, 0.5209, 0.4484, 0.1774, 0.7321, 0.1708, 0.7228, 0.1782, 0.7276, 0.157, 0.7227, 0.1584, 0.7169, 0.1708, 0.7228, 0.1782, 0.7276, 0.1708, 0.7228, 0.19, 0.72, 0.1708, 0.7228, 0.1731, 0.7174, 0.19, 0.72, 0.2018, 0.7374, 0.1774, 0.7321, 0.1981, 0.7346, 0.1782, 0.7276, 0.19, 0.72, 0.1964, 0.7289, 0.8243, 0.5575, 0.8123, 0.5516, 0.833, 0.5573, 0.8123, 0.5516, 0.8036, 0.5441, 0.833, 0.5573, 0.8578, 0.5573, 0.8534, 0.5619, 0.8542, 0.5534, 0.863, 0.5622, 0.8578, 0.5573, 0.8572, 0.5505, 0.8515, 0.5686, 0.8477, 0.5693, 0.847, 0.5631, 0.6698, 0.718, 0.6659, 0.7129, 0.6765, 0.7134, 0.681, 0.7195, 0.6695, 0.7085, 0.6765, 0.7134, 0.6659, 0.7129, 0.6564, 0.702, 0.6695, 0.7085, 0.657, 0.7059, 0.657, 0.7059, 0.6659, 0.7129, 0.6577, 0.7104, 0.6659, 0.7129, 0.6698, 0.718, 0.6609, 0.7143, 0.6613, 0.7172, 0.6549, 0.7197, 0.6495, 0.7162, 0.6543, 0.7139, 0.6522, 0.7048, 0.6577, 0.7104, 0.6492, 0.7063, 0.6481, 0.7114, 0.6492, 0.7063, 0.6543, 0.7139, 0.6422, 0.7115, 0.6481, 0.7114, 0.6495, 0.7162, 0.6543, 0.7139, 0.6577, 0.7104, 0.6609, 0.7143, 0.643, 0.7166, 0.6495, 0.7162, 0.6549, 0.7197, 0.3003, 0.5308, 0.3292, 0.5324, 0.3322, 0.5381, 0.3292, 0.5324, 0.3365, 0.5331, 0.3386, 0.5392, 0.3488, 0.539, 0.3534, 0.5368, 0.3618, 0.5447, 0.353, 0.5436, 0.3527, 0.547, 0.3533, 0.5502, 0.3444, 0.5403, 0.3623, 0.5409, 0.3618, 0.5447, 0.3534, 0.5368, 0.3444, 0.5403, 0.3488, 0.539, 0.353, 0.5436, 0.3527, 0.547, 0.3534, 0.5368, 0.3488, 0.539, 0.3462, 0.5343, 0.3488, 0.539, 0.3444, 0.5403, 0.3405, 0.5339, 0.352, 0.5314, 0.3534, 0.5368, 0.343, 0.53, 0.3462, 0.5343, 0.3488, 0.539, 0.3405, 0.5339, 0.3405, 0.5339, 0.3444, 0.5403, 0.3365, 0.5331, 0.2973, 0.5233, 0.3236, 0.5262, 0.3292, 0.5324, 0.3236, 0.5262, 0.3365, 0.5331, 0.3292, 0.5324, 0.3513, 0.5506, 0.3444, 0.5403, 0.3533, 0.5502, 0.3618, 0.5447, 0.3527, 0.547, 0.353, 0.5436, 0.3727, 0.5481, 0.3618, 0.5447, 0.3623, 0.5409, 0.6537, 0.5348, 0.6655, 0.5284, 0.6599, 0.5338, 0.6523, 0.5408, 0.6537, 0.5348, 0.6599, 0.5338, 0.6857, 0.5187, 0.6845, 0.5215, 0.6655, 0.5284, 0.7035, 0.528, 0.6787, 0.5266, 0.6845, 0.5215, 0.1767, 0.6252, 0.1918, 0.6327, 0.1862, 0.6495, 0.1744, 0.6584, 0.1663, 0.6154, 0.1505, 0.6173, 0.156, 0.6101, 0.1271, 0.625, 0.1295, 0.609, 0.1429, 0.6101, 0.1295, 0.6411, 0.1429, 0.6101, 0.1295, 0.609, 0.1415, 0.5854, 0.1429, 0.6101, 0.1384, 0.6394, 0.1295, 0.6411, 0.1925, 0.6594, 0.1862, 0.6495, 0.1918, 0.6327, 0.1364, 0.5617, 0.1295, 0.609, 0.1296, 0.5871, 0.4347, 0.9943, 0.4279, 0.9962, 0.4254, 0.9848, 0.4379, 0.9827, 0.4347, 0.9943, 0.4379, 0.9827, 0.4464, 0.9994, 0.8533, 0.595, 0.8556, 0.6527, 0.8446, 0.6444, 0.8502, 0.5959, 0.8467, 0.6813, 0.8455, 0.6728, 0.853, 0.6668, 0.8455, 0.6728, 0.8446, 0.6444, 0.853, 0.6668, 0.8523, 0.6537, 0.8446, 0.6444, 0.8556, 0.6527, 0.8502, 0.5959, 0.8515, 0.5686, 0.8533, 0.595, 0.8533, 0.595, 0.8579, 0.5931, 0.858, 0.6205, 0.858, 0.6205, 0.8629, 0.6203, 0.8592, 0.6447, 0.8629, 0.6203, 0.8724, 0.6446, 0.8664, 0.6454, 0.5594, 0.2374, 0.5571, 0.2559, 0.5177, 0.2598, 0.5304, 0.245, 0.8515, 0.5686, 0.8534, 0.5619, 0.8579, 0.5931, 0.4928, 0.2907, 0.4752, 0.29, 0.481, 0.2666, 0.4766, 0.2403, 0.5035, 0.2453, 0.5177, 0.2598, 0.481, 0.2666, 0.5304, 0.245, 0.5122, 0.235, 0.5594, 0.2374, 0.5304, 0.245, 0.5035, 0.2453, 0.5122, 0.235, 0.5035, 0.2453, 0.4766, 0.2403, 0.5122, 0.235, 0.5122, 0.235, 0.4766, 0.2403, 0.4677, 0.2248, 0.5337, 0.2239, 0.5122, 0.235, 0.5004, 0.219, 0.5018, 0.3141, 0.4888, 0.3172, 0.4928, 0.2907, 0.3003, 0.5308, 0.2925, 0.5359, 0.2654, 0.5365, 0.2973, 0.5233, 0.1429, 0.6101, 0.1415, 0.5854, 0.1295, 0.609, 0.4279, 0.2007, 0.4415, 0.1923, 0.4545, 0.2099, 0.4607, 0.2297, 0.472, 0.2464, 0.481, 0.2666, 0.4752, 0.29, 0.4888, 0.3172, 0.436, 0.3371, 0.4566, 0.3455, 0.2359, 0.5074, 0.2672, 0.5258, 0.2596, 0.533, 0.2521, 0.5394, 0.2558, 0.5482, 0.2446, 0.559, 0.2506, 0.5707, 0.2345, 0.5828, 0.2084, 0.6101, 0.1843, 0.6215, 0.1663, 0.6154, 0.156, 0.6101, 0.2973, 0.5233, 0.2739, 0.521, 0.2965, 0.5199, 0.2733, 0.5161, 0.2672, 0.5258, 0.2669, 0.5115, 0.2669, 0.5115, 0.2359, 0.5074, 0.2577, 0.5071, 0.2577, 0.5071, 0.2359, 0.5074, 0.251, 0.5027, 0.251, 0.5027, 0.2359, 0.5074, 0.2422, 0.5022, 0.2684, 0.505, 0.2577, 0.5071, 0.251, 0.5027, 0.2965, 0.5199, 0.32, 0.5226, 0.3236, 0.5262, 0.2973, 0.5233, 0.7562, 0.5396, 0.7668, 0.5449, 0.7423, 0.5553, 0.7478, 0.541, 0.7938, 0.5522, 0.7857, 0.5463, 0.8036, 0.5441, 0.8036, 0.5441, 0.7857, 0.5463, 0.7763, 0.5389, 0.7354, 0.5148, 0.7495, 0.5174, 0.7508, 0.5225, 0.712, 0.5208, 0.7562, 0.5396, 0.7478, 0.541, 0.7508, 0.5225, 0.6857, 0.5187, 0.7094, 0.5122, 0.7207, 0.5142, 0.6845, 0.5215, 0.7495, 0.5174, 0.7354, 0.5148, 0.7499, 0.5132, 0.7354, 0.5148, 0.712, 0.5208, 0.7207, 0.5142, 0.7354, 0.5148, 0.7207, 0.5142, 0.7499, 0.5132, 0.7499, 0.5132, 0.754, 0.5048, 0.7592, 0.5103, 0.7207, 0.5142, 0.7128, 0.5101, 0.754, 0.5048, 0.6857, 0.5187, 0.6817, 0.5137, 0.7056, 0.5056, 0.8123, 0.5516, 0.7938, 0.5522, 0.8036, 0.5441, 0.4436, 0.504, 0.4648, 0.4894, 0.4834, 0.4731, 0.4648, 0.4894, 0.4436, 0.504, 0.4583, 0.4846, 0.4648, 0.4894, 0.4731, 0.477, 0.4834, 0.4731, 0.4834, 0.4731, 0.4731, 0.477, 0.4786, 0.4636, 0.4244, 0.4849, 0.4583, 0.4846, 0.4436, 0.504, 0.4233, 0.4969, 0.3631, 0.6236, 0.3709, 0.6352, 0.3569, 0.6346, 0.3561, 0.6251, 0.3377, 0.643, 0.3436, 0.6344, 0.3569, 0.6346, 0.3436, 0.6344, 0.3296, 0.6331, 0.3561, 0.6251, 0.3561, 0.6251, 0.3527, 0.5975, 0.3686, 0.5692, 0.3631, 0.6236, 0.3711, 0.6035, 0.3709, 0.6352, 0.3865, 0.6353, 0.4106, 0.6291, 0.4058, 0.6459, 0.4058, 0.6459, 0.4139, 0.6615, 0.41, 0.6767, 0.4058, 0.6459, 0.4106, 0.6291, 0.4135, 0.6422, 0.4106, 0.6291, 0.3865, 0.6353, 0.4202, 0.6158, 0.3904, 0.5518, 0.4071, 0.5401, 0.4316, 0.5775, 0.4135, 0.6422, 0.4106, 0.6291, 0.4202, 0.6158, 0.6441, 0.5867, 0.6349, 0.6136, 0.6296, 0.5869, 0.604, 0.5847, 0.6155, 0.5756, 0.6201, 0.6229, 0.6032, 0.6306, 0.6349, 0.6136, 0.6201, 0.6229, 0.6296, 0.5869, 0.6248, 0.5767, 0.6155, 0.5756, 0.6211, 0.5464, 0.604, 0.5847, 0.5846, 0.5838, 0.5972, 0.5716, 0.461, 0.7493, 0.471, 0.7476, 0.4719, 0.7829, 0.4626, 0.7806, 0.622, 0.662, 0.626, 0.7014, 0.6175, 0.7031, 0.609, 0.6673, 0.6175, 0.7031, 0.6072, 0.7065, 0.4719, 0.7829, 0.4534, 0.7915, 0.4626, 0.7806, 0.4719, 0.7829, 0.471, 0.7476, 0.4879, 0.7451, 0.5115, 0.738, 0.5532, 0.7382, 0.5419, 0.7496, 0.518, 0.7458, 0.5768, 0.7473, 0.5419, 0.7496, 0.5532, 0.7382, 0.4703, 0.7386, 0.471, 0.7476, 0.461, 0.7493, 0.4609, 0.7348, 0.518, 0.7458, 0.4879, 0.7451, 0.5115, 0.738, 0.4879, 0.7451, 0.471, 0.7476, 0.4703, 0.7386, 0.4851, 0.7282, 0.5053, 0.7271, 0.5115, 0.738, 0.4703, 0.7386, 0.5115, 0.738, 0.5053, 0.7271, 0.5335, 0.7268, 0.4609, 0.7348, 0.461, 0.7493, 0.4538, 0.7282, 0.4476, 0.7144, 0.437, 0.7197, 0.4243, 0.7078, 0.4793, 0.7955, 0.4629, 0.8248, 0.4534, 0.7915, 0.2611, 0.7018, 0.263, 0.688, 0.2724, 0.6875, 0.261, 0.7082, 0.2771, 0.746, 0.2277, 0.7442, 0.2349, 0.7347, 0.2449, 0.73, 0.2137, 0.7279, 0.2269, 0.7351, 0.1964, 0.7289, 0.1981, 0.7346, 0.2187, 0.7376, 0.2018, 0.7374, 0.227, 0.7401, 0.2277, 0.7442, 0.2184, 0.7405, 0.227, 0.7401, 0.2349, 0.7347, 0.2277, 0.7442, 0.2277, 0.7442, 0.2345, 0.7475, 0.2264, 0.747, 0.2018, 0.7374, 0.2184, 0.7405, 0.2264, 0.747, 0.7354, 0.6868, 0.7347, 0.7013, 0.6718, 0.6988, 0.7799, 0.6924, 0.8285, 0.7085, 0.814, 0.7071, 0.7354, 0.6868, 0.7871, 0.7054, 0.778, 0.7054, 0.7871, 0.7054, 0.814, 0.7071, 0.8196, 0.7109, 0.8196, 0.7109, 0.817, 0.7157, 0.7871, 0.7054, 0.7347, 0.7013, 0.778, 0.7054, 0.7711, 0.7119, 0.7871, 0.7054, 0.817, 0.7157, 0.7711, 0.7119, 0.7518, 0.7274, 0.7523, 0.7354, 0.743, 0.7313, 0.743, 0.7313, 0.7523, 0.7354, 0.7526, 0.7473, 0.7871, 0.7054, 0.7354, 0.6868, 0.7421, 0.6789, 0.7799, 0.6924, 0.2345, 0.5828, 0.2355, 0.624, 0.2084, 0.6101, 0.1921, 0.625, 0.2355, 0.624, 0.2202, 0.6331, 0.2796, 0.6668, 0.2821, 0.65, 0.3168, 0.6519, 0.2837, 0.6783, 0.2432, 0.6329, 0.2617, 0.6331, 0.2575, 0.6407, 0.2575, 0.6407, 0.2788, 0.6407, 0.2711, 0.6491, 0.2788, 0.6407, 0.2821, 0.65, 0.2711, 0.6491, 0.2788, 0.6407, 0.302, 0.6412, 0.2821, 0.65, 0.302, 0.6412, 0.3191, 0.643, 0.3168, 0.6519, 0.2711, 0.6491, 0.2821, 0.65, 0.2796, 0.6668, 0.3191, 0.643, 0.3377, 0.643, 0.3168, 0.6519, 0.7151, 0.577, 0.707, 0.5927, 0.6441, 0.5867, 0.6248, 0.5767, 0.6523, 0.5408, 0.6599, 0.5338, 0.6787, 0.5266, 0.7035, 0.528, 0.712, 0.5208, 0.7508, 0.5225, 0.7478, 0.541, 0.7379, 0.5508, 0.7211, 0.5629, 0.5486, 0.3319, 0.8125, 0.5098, 0.5491, 0.292, 0.8479, 0.5316, 0.8516, 0.5339, 0.856, 0.5442, 0.8572, 0.5505, 0.8542, 0.5534, 0.8534, 0.5619, 0.847, 0.5631, 0.833, 0.5573, 0.8036, 0.5441, 0.7763, 0.5389, 0.7562, 0.5396, 0.7508, 0.5225, 0.7495, 0.5174, 0.7592, 0.5103, 0.7667, 0.5047, 0.5744, 0.3445, 0.4487, 0.1351, 0.4847, 0.1172, 0.5241, 0.1258, 0.8724, 0.6446, 0.8629, 0.6203, 0.8579, 0.5931, 0.8578, 0.5573, 0.5708, 0.1984, 0.5746, 0.2288, 0.5337, 0.2239, 0.5004, 0.219, 0.4677, 0.2248, 0.4545, 0.2099, 0.4534, 0.1925, 0.444, 0.1724, 0.4358, 0.151, 0.4407, 0.07635, 0.1295, 0.6411, 0.1384, 0.6394, 0.1505, 0.6173, 0.1663, 0.6154, 0.1767, 0.6252, 0.1744, 0.6584, 0.1862, 0.6495, 0.1855, 0.6797, 0.1863, 0.7096, 0.1719, 0.6951, 0.1628, 0.7109, 0.1584, 0.7169, 0.1437, 0.7088, 0.4342, 0.05065, 0.5453, 0.275, 0.5491, 0.292, 0.5486, 0.3319, 0.5144, 0.3237, 0.5018, 0.3141, 0.4928, 0.2907, 0.481, 0.2666, 0.5177, 0.2598, 0.5571, 0.2559, 0.6695, 0.7085, 0.6718, 0.6988, 0.7347, 0.7013, 0.7544, 0.7159, 0.7407, 0.7125, 0.7508, 0.7213, 0.7417, 0.7264, 0.681, 0.7195, 0.6765, 0.7134, 0.3865, 0.6353, 0.3709, 0.6352, 0.3711, 0.6035, 0.3686, 0.5692, 0.3761, 0.5634, 0.377, 0.5482, 0.3904, 0.5518, 0.4316, 0.5775, 0.4343, 0.5942, 0.4279, 0.6053, 0.4202, 0.6158, 0.3569, 0.6346, 0.3709, 0.6352, 0.4058, 0.6459, 0.41, 0.6767, 0.4177, 0.6798, 0.375, 0.6996, 0.437, 0.7197, 0.4538, 0.7282, 0.461, 0.7493, 0.4626, 0.7806, 0.4534, 0.7915, 0.2909, 0.745, 0.2771, 0.746, 0.2449, 0.73, 0.2533, 0.7231, 0.2501, 0.7149, 0.261, 0.7082, 0.2724, 0.6875, 0.2837, 0.6783, 0.3377, 0.643, 0.6339, 0.7021, 0.626, 0.7014, 0.622, 0.662, 0.6313, 0.6547, 0.6201, 0.6229, 0.6349, 0.6136, 0.6441, 0.5867, 0.6721, 0.5977, 0.7013, 0.6, 0.7122, 0.6213, 0.7186, 0.6485, 0.7255, 0.6716, 0.7354, 0.6868, 0.6718, 0.6988, 0.6695, 0.7085, 0.6496, 0.7011, 0.4441, 0.5877, 0.4907, 0.5876, 0.5314, 0.5867, 0.5846, 0.5838, 0.604, 0.5847, 0.6032, 0.6306, 0.609, 0.6673, 0.6422, 0.705, 0.6481, 0.7114, 0.6422, 0.7115, 0.5532, 0.7382, 0.5335, 0.7268, 0.5053, 0.7271, 0.4851, 0.7282, 0.4609, 0.7348, 0.4538, 0.7282, 0.4476, 0.7144, 0.4243, 0.7078, 0.4326, 0.6827, 0.4177, 0.6798, 0.4139, 0.6615, 0.4135, 0.6422, 0.4279, 0.6053, 0.4368, 0.6047, 0.4508, 0.4631, 0.4583, 0.4846, 0.3378, 0.5243, 0.3333, 0.5288, 0.32, 0.5226, 0.2965, 0.5199, 0.2669, 0.5115, 0.4301, 0.3954, 0.4254, 0.376, 0.4339, 0.3682, 0.467, 0.3492, 0.4796, 0.3335, 0.5294, 0.3353, 0.5653, 0.3492, 0.754, 0.5048, 0.7128, 0.5101, 0.5687, 0.425, 0.5437, 0.4336, 0.5209, 0.4484, 0.505, 0.4542, 0.4928, 0.4631, 0.4786, 0.4636, 0.4379, 0.9827, 0.4267, 0.9682, 0.4259, 0.9496, 0.4513, 0.9227, 0.4637, 0.8993, 0.4994, 0.8836, 0.5175, 0.895, 0.5549, 0.8812, 0.7526, 0.7473, 0.7523, 0.7354, 0.7518, 0.7274, 0.7508, 0.7213, 0.7641, 0.7184, 0.6088, 0.9515, 0.6168, 0.9503, 0.6191, 0.9523, 0.6156, 0.9584, 0.841, 0.6949, 0.8433, 0.6832, 0.8467, 0.6813, 0.853, 0.6668, 0.8556, 0.6527, 0.8664, 0.6454, 0.5741, 0.1116, 0.5425, 0.09886, 0.5004, 0.1059, 0.4573, 0.1012, 0.4407, 0.07635, 0.4464, 0.9994, 0.4294, 0.506, 0.4436, 0.504, 0.4834, 0.4731, 0.5097, 0.479, 0.4928, 0.4631, 0.505, 0.4542, 0.5209, 0.4484, 0.5542, 0.4397, 0.6817, 0.5137, 0.6857, 0.5187, 0.6655, 0.5284, 0.6537, 0.5348, 0.6075, 0.5437, 0.5972, 0.5716, 0.5532, 0.5742, 0.5008, 0.5789, 0.4392, 0.571, 0.4162, 0.5225, 0.4199, 0.5132, 0.1925, 0.6594, 0.1918, 0.6327, 0.2202, 0.6331, 0.2432, 0.6329, 0.2575, 0.6407, 0.2711, 0.6491, 0.2796, 0.6668, 0.2724, 0.6875, 0.263, 0.688, 0.2611, 0.7018, 0.2501, 0.7149, 0.2404, 0.7229, 0.2317, 0.7299, 0.2137, 0.7279, 0.1964, 0.7289, 0.19, 0.72, 0.1863, 0.7096, 0.1855, 0.6797, 0.841, 0.6949, 0.8384, 0.7042, 0.8285, 0.7085, 0.7799, 0.6924, 0.7421, 0.6789, 0.7296, 0.6597, 0.7186, 0.6485, 0.7227, 0.6281, 0.7215, 0.589, 0.73, 0.577, 0.7423, 0.5553, 0.7668, 0.5449, 0.7857, 0.5463, 0.7938, 0.5522, 0.8086, 0.5567, 0.8243, 0.5575, 0.8369, 0.564, 0.8477, 0.5693, 0.8502, 0.5959, 0.8446, 0.6444, 0.8455, 0.6728, 0.8433, 0.6832, 0.4874, 0.8819, 0.4694, 0.8807, 0.451, 0.8441, 0.4629, 0.8248, 0.4793, 0.7955, 0.4719, 0.7829, 0.4879, 0.7451, 0.518, 0.7458, 0.5419, 0.7496, 0.5581, 0.7601, 0.6549, 0.7197, 0.6613, 0.7172, 0.6728, 0.7214, 0.6698, 0.718, 0.681, 0.7195, 0.7082, 0.7266, 0.743, 0.7313, 0.5738, 0.8728, 0.5455, 0.8663, 0.508, 0.8733])
me_cube_001.use_remesh_preserve_volume = False
me_cube_001.use_remesh_preserve_attributes = False
me_cube_001.use_mirror_vertex_groups = False
me_cube_001.update()

# ---- objects
ob_cube = bpy.data.objects.new('Cube', me_cube_001)

# ---- transforms, parenting, visibility, modifiers, constraints
ob_cube.location = (0.0, 0.0, 0.0)
ob_cube.lineart.crease_threshold = 0.0

# ---- collection membership
col_collection.objects.link(ob_cube)

# ---- scene / render settings (as saved in the file)
scene.frame_start = 1; scene.frame_end = 250; scene.frame_set(1)
scene.render.engine = 'BLENDER_EEVEE_NEXT'
scene.cycles.use_denoising = False
scene.cycles.samples = 128
scene.cycles.sampling_pattern = 'TABULATED_SOBOL'
scene.cycles.use_adaptive_sampling = False
scene.cycles.use_light_tree = False
scene.view_settings.view_transform = 'Filmic'
bpy.context.view_layer.update()

# ---- added for rendering (the .blend has no active camera and no usable light): camera, sun
cam_auto = bpy.data.cameras.new('AutoCamera')
cam_auto.lens = 50.0
cam_auto.sensor_width = 36.0
cam_auto.clip_end = 1000.0
ob_auto_camera = bpy.data.objects.new('AutoCamera', cam_auto)
scene.collection.objects.link(ob_auto_camera)
ob_auto_camera.location = (3.49059, -4.20531, 2.79922)
ob_auto_camera.rotation_euler = (1.09748, -7.21219e-08, 0.694738)
scene.camera = ob_auto_camera
light_auto_sun = bpy.data.lights.new('AutoSun', 'SUN')
light_auto_sun.energy = 3.0
light_auto_sun.angle = 0.0523599
ob_auto_sun = bpy.data.objects.new('AutoSun', light_auto_sun)
scene.collection.objects.link(ob_auto_sun)
ob_auto_sun.rotation_euler = (0.872665, 0.174533, 0.523599)
bpy.context.view_layer.update()
